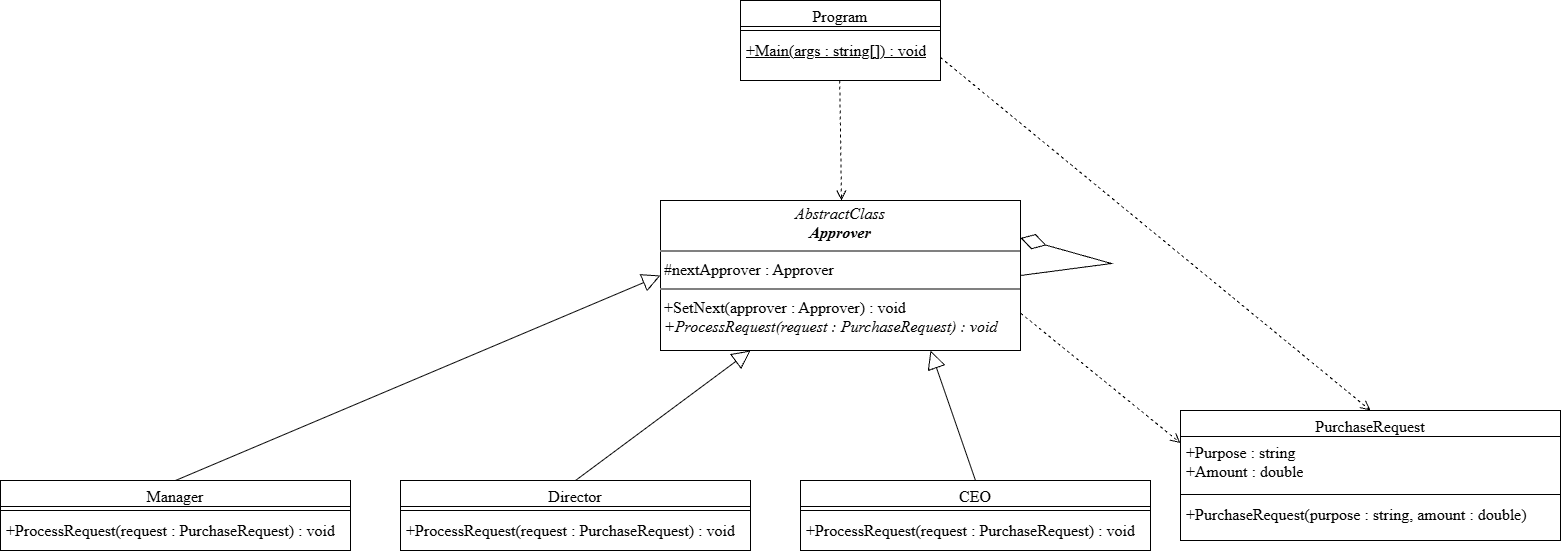

The diagram above was exported from draw.io. Its source (the exported page's mxGraphModel, read from the mxfile embedded in the PNG):
<mxGraphModel dx="1717" dy="1292" grid="0" gridSize="10" guides="1" tooltips="1" connect="1" arrows="1" fold="1" page="0" pageScale="1" pageWidth="827" pageHeight="1169" math="0" shadow="0">
  <root>
    <mxCell id="0" />
    <mxCell id="1" parent="0" />
    <mxCell id="0qEoFgHVEqf4OaI0OMT2-2" parent="1" style="swimlane;fontStyle=1;align=center;verticalAlign=top;childLayout=stackLayout;horizontal=1;startSize=26;horizontalStack=0;resizeParent=1;resizeParentMax=0;resizeLast=0;collapsible=1;marginBottom=0;whiteSpace=wrap;html=1;fontFamily=Times New Roman;fontSize=16;fillColor=none;" value="&lt;span style=&quot;font-weight: normal;&quot;&gt;Manager&lt;/span&gt;" vertex="1">
      <mxGeometry height="70" width="350" x="40" y="200" as="geometry" />
    </mxCell>
    <mxCell id="0qEoFgHVEqf4OaI0OMT2-4" parent="0qEoFgHVEqf4OaI0OMT2-2" style="line;strokeWidth=1;fillColor=none;align=left;verticalAlign=middle;spacingTop=-1;spacingLeft=3;spacingRight=3;rotatable=0;labelPosition=right;points=[];portConstraint=eastwest;strokeColor=inherit;fontFamily=Times New Roman;fontSize=16;" value="" vertex="1">
      <mxGeometry height="8" width="350" y="26" as="geometry" />
    </mxCell>
    <mxCell id="0qEoFgHVEqf4OaI0OMT2-5" parent="0qEoFgHVEqf4OaI0OMT2-2" style="text;strokeColor=none;fillColor=none;align=left;verticalAlign=top;spacingLeft=4;spacingRight=4;overflow=hidden;rotatable=0;points=[[0,0.5],[1,0.5]];portConstraint=eastwest;whiteSpace=wrap;html=1;fontFamily=Times New Roman;fontSize=16;" value="&lt;span style=&quot;white-space: nowrap; background-color: rgb(255, 255, 255);&quot;&gt;+ProcessRequest(request : PurchaseRequest) : void&lt;/span&gt;" vertex="1">
      <mxGeometry height="36" width="350" y="34" as="geometry" />
    </mxCell>
    <mxCell id="0qEoFgHVEqf4OaI0OMT2-6" parent="1" style="verticalAlign=top;align=left;overflow=fill;html=1;whiteSpace=wrap;fontFamily=Times New Roman;fontSize=16;fillColor=none;" value="&lt;p style=&quot;margin:0px;margin-top:4px;text-align:center;&quot;&gt;&lt;i&gt;AbstractClass&lt;/i&gt;&lt;br&gt;&lt;i&gt;&lt;b&gt;Approver&lt;/b&gt;&lt;/i&gt;&lt;/p&gt;&lt;hr style=&quot;border-style:solid;&quot;&gt;&lt;p style=&quot;margin:0px;margin-left:4px;&quot;&gt;&lt;span style=&quot;white-space: nowrap; background-color: rgb(255, 255, 255);&quot;&gt;#nextApprover : Approver&lt;/span&gt;&lt;/p&gt;&lt;hr style=&quot;border-style:solid;&quot;&gt;&lt;p style=&quot;margin:0px;margin-left:4px;&quot;&gt;&lt;span style=&quot;white-space: nowrap; background-color: rgb(255, 255, 255);&quot;&gt;+SetNext(approver : Approver) : void&lt;/span&gt;&lt;br&gt;&lt;span style=&quot;font-style: italic; white-space: nowrap; background-color: rgb(255, 255, 255);&quot;&gt;+ProcessRequest(request : PurchaseRequest) : void&lt;/span&gt;&lt;/p&gt;" vertex="1">
      <mxGeometry height="150" width="360" x="700" y="-80" as="geometry" />
    </mxCell>
    <mxCell id="0qEoFgHVEqf4OaI0OMT2-7" parent="1" style="swimlane;fontStyle=1;align=center;verticalAlign=top;childLayout=stackLayout;horizontal=1;startSize=26;horizontalStack=0;resizeParent=1;resizeParentMax=0;resizeLast=0;collapsible=1;marginBottom=0;whiteSpace=wrap;html=1;fontFamily=Times New Roman;fontSize=16;fillColor=none;" value="&lt;span style=&quot;font-weight: normal;&quot;&gt;Director&lt;/span&gt;" vertex="1">
      <mxGeometry height="70" width="350" x="440" y="200" as="geometry" />
    </mxCell>
    <mxCell id="0qEoFgHVEqf4OaI0OMT2-8" parent="0qEoFgHVEqf4OaI0OMT2-7" style="line;strokeWidth=1;fillColor=none;align=left;verticalAlign=middle;spacingTop=-1;spacingLeft=3;spacingRight=3;rotatable=0;labelPosition=right;points=[];portConstraint=eastwest;strokeColor=inherit;fontFamily=Times New Roman;fontSize=16;" value="" vertex="1">
      <mxGeometry height="8" width="350" y="26" as="geometry" />
    </mxCell>
    <mxCell id="0qEoFgHVEqf4OaI0OMT2-9" parent="0qEoFgHVEqf4OaI0OMT2-7" style="text;strokeColor=none;fillColor=none;align=left;verticalAlign=top;spacingLeft=4;spacingRight=4;overflow=hidden;rotatable=0;points=[[0,0.5],[1,0.5]];portConstraint=eastwest;whiteSpace=wrap;html=1;fontFamily=Times New Roman;fontSize=16;" value="&lt;span style=&quot;white-space: nowrap; background-color: rgb(255, 255, 255);&quot;&gt;+ProcessRequest(request : PurchaseRequest) : void&lt;/span&gt;" vertex="1">
      <mxGeometry height="36" width="350" y="34" as="geometry" />
    </mxCell>
    <mxCell id="0qEoFgHVEqf4OaI0OMT2-10" parent="1" style="swimlane;fontStyle=1;align=center;verticalAlign=top;childLayout=stackLayout;horizontal=1;startSize=26;horizontalStack=0;resizeParent=1;resizeParentMax=0;resizeLast=0;collapsible=1;marginBottom=0;whiteSpace=wrap;html=1;fontFamily=Times New Roman;fontSize=16;fillColor=none;" value="&lt;span style=&quot;font-weight: normal;&quot;&gt;CEO&lt;/span&gt;" vertex="1">
      <mxGeometry height="70" width="350" x="840" y="200" as="geometry" />
    </mxCell>
    <mxCell id="0qEoFgHVEqf4OaI0OMT2-11" parent="0qEoFgHVEqf4OaI0OMT2-10" style="line;strokeWidth=1;fillColor=none;align=left;verticalAlign=middle;spacingTop=-1;spacingLeft=3;spacingRight=3;rotatable=0;labelPosition=right;points=[];portConstraint=eastwest;strokeColor=inherit;fontFamily=Times New Roman;fontSize=16;" value="" vertex="1">
      <mxGeometry height="8" width="350" y="26" as="geometry" />
    </mxCell>
    <mxCell id="0qEoFgHVEqf4OaI0OMT2-12" parent="0qEoFgHVEqf4OaI0OMT2-10" style="text;strokeColor=none;fillColor=none;align=left;verticalAlign=top;spacingLeft=4;spacingRight=4;overflow=hidden;rotatable=0;points=[[0,0.5],[1,0.5]];portConstraint=eastwest;whiteSpace=wrap;html=1;fontFamily=Times New Roman;fontSize=16;" value="&lt;span style=&quot;white-space: nowrap; background-color: rgb(255, 255, 255);&quot;&gt;+ProcessRequest(request : PurchaseRequest) : void&lt;/span&gt;" vertex="1">
      <mxGeometry height="36" width="350" y="34" as="geometry" />
    </mxCell>
    <mxCell id="0qEoFgHVEqf4OaI0OMT2-13" parent="1" style="swimlane;fontStyle=1;align=center;verticalAlign=top;childLayout=stackLayout;horizontal=1;startSize=26;horizontalStack=0;resizeParent=1;resizeParentMax=0;resizeLast=0;collapsible=1;marginBottom=0;whiteSpace=wrap;html=1;fontFamily=Times New Roman;fontSize=16;fillColor=none;" value="&lt;span style=&quot;font-weight: 400; text-align: start; white-space: nowrap; background-color: rgb(255, 255, 255);&quot;&gt;PurchaseRequest&lt;/span&gt;" vertex="1">
      <mxGeometry height="130" width="380" x="1220" y="130" as="geometry" />
    </mxCell>
    <mxCell id="0qEoFgHVEqf4OaI0OMT2-14" parent="0qEoFgHVEqf4OaI0OMT2-13" style="text;strokeColor=none;fillColor=none;align=left;verticalAlign=top;spacingLeft=4;spacingRight=4;overflow=hidden;rotatable=0;points=[[0,0.5],[1,0.5]];portConstraint=eastwest;whiteSpace=wrap;html=1;fontFamily=Times New Roman;fontSize=16;" value="&lt;span style=&quot;white-space: nowrap; background-color: rgb(255, 255, 255);&quot;&gt;+Purpose : string&lt;/span&gt;&lt;div&gt;&lt;span style=&quot;white-space: nowrap; background-color: rgb(255, 255, 255);&quot;&gt;+Amount : double&lt;/span&gt;&lt;/div&gt;" vertex="1">
      <mxGeometry height="54" width="380" y="26" as="geometry" />
    </mxCell>
    <mxCell id="0qEoFgHVEqf4OaI0OMT2-15" parent="0qEoFgHVEqf4OaI0OMT2-13" style="line;strokeWidth=1;fillColor=none;align=left;verticalAlign=middle;spacingTop=-1;spacingLeft=3;spacingRight=3;rotatable=0;labelPosition=right;points=[];portConstraint=eastwest;strokeColor=inherit;fontFamily=Times New Roman;fontSize=16;" value="" vertex="1">
      <mxGeometry height="8" width="380" y="80" as="geometry" />
    </mxCell>
    <mxCell id="0qEoFgHVEqf4OaI0OMT2-16" parent="0qEoFgHVEqf4OaI0OMT2-13" style="text;strokeColor=none;fillColor=none;align=left;verticalAlign=top;spacingLeft=4;spacingRight=4;overflow=hidden;rotatable=0;points=[[0,0.5],[1,0.5]];portConstraint=eastwest;whiteSpace=wrap;html=1;fontFamily=Times New Roman;fontSize=16;" value="&lt;span style=&quot;white-space: nowrap; background-color: rgb(255, 255, 255);&quot;&gt;+PurchaseRequest(purpose : string, amount : double)&lt;/span&gt;" vertex="1">
      <mxGeometry height="42" width="380" y="88" as="geometry" />
    </mxCell>
    <mxCell id="0qEoFgHVEqf4OaI0OMT2-17" parent="1" style="swimlane;fontStyle=1;align=center;verticalAlign=top;childLayout=stackLayout;horizontal=1;startSize=26;horizontalStack=0;resizeParent=1;resizeParentMax=0;resizeLast=0;collapsible=1;marginBottom=0;whiteSpace=wrap;html=1;fontFamily=Times New Roman;fontSize=16;fillColor=none;" value="&lt;span style=&quot;font-weight: 400; text-align: start; white-space: nowrap; background-color: rgb(255, 255, 255);&quot;&gt;Program&lt;/span&gt;" vertex="1">
      <mxGeometry height="80" width="200" x="780" y="-280" as="geometry" />
    </mxCell>
    <mxCell id="0qEoFgHVEqf4OaI0OMT2-19" parent="0qEoFgHVEqf4OaI0OMT2-17" style="line;strokeWidth=1;fillColor=none;align=left;verticalAlign=middle;spacingTop=-1;spacingLeft=3;spacingRight=3;rotatable=0;labelPosition=right;points=[];portConstraint=eastwest;strokeColor=inherit;fontFamily=Times New Roman;fontSize=16;" value="" vertex="1">
      <mxGeometry height="8" width="200" y="26" as="geometry" />
    </mxCell>
    <mxCell id="0qEoFgHVEqf4OaI0OMT2-20" parent="0qEoFgHVEqf4OaI0OMT2-17" style="text;strokeColor=none;fillColor=none;align=left;verticalAlign=top;spacingLeft=4;spacingRight=4;overflow=hidden;rotatable=0;points=[[0,0.5],[1,0.5]];portConstraint=eastwest;whiteSpace=wrap;html=1;fontFamily=Times New Roman;fontSize=16;" value="&lt;span style=&quot;white-space: nowrap; background-color: rgb(255, 255, 255); text-decoration: underline;&quot;&gt;+Main(args : string[]) : void&lt;/span&gt;" vertex="1">
      <mxGeometry height="46" width="200" y="34" as="geometry" />
    </mxCell>
    <mxCell id="0qEoFgHVEqf4OaI0OMT2-21" edge="1" parent="1" source="0qEoFgHVEqf4OaI0OMT2-2" style="endArrow=block;endSize=16;endFill=0;html=1;rounded=0;exitX=0.5;exitY=0;exitDx=0;exitDy=0;entryX=0;entryY=0.5;entryDx=0;entryDy=0;" target="0qEoFgHVEqf4OaI0OMT2-6" value="">
      <mxGeometry relative="1" width="160" as="geometry">
        <mxPoint x="300" y="40" as="sourcePoint" />
        <mxPoint x="460" y="40" as="targetPoint" />
      </mxGeometry>
    </mxCell>
    <mxCell id="0qEoFgHVEqf4OaI0OMT2-23" edge="1" parent="1" source="0qEoFgHVEqf4OaI0OMT2-7" style="endArrow=block;endSize=16;endFill=0;html=1;rounded=0;exitX=0.5;exitY=0;exitDx=0;exitDy=0;entryX=0.25;entryY=1;entryDx=0;entryDy=0;" target="0qEoFgHVEqf4OaI0OMT2-6" value="">
      <mxGeometry relative="1" width="160" as="geometry">
        <mxPoint x="490" y="295" as="sourcePoint" />
        <mxPoint x="975" y="80" as="targetPoint" />
      </mxGeometry>
    </mxCell>
    <mxCell id="0qEoFgHVEqf4OaI0OMT2-25" edge="1" parent="1" source="0qEoFgHVEqf4OaI0OMT2-10" style="endArrow=block;endSize=16;endFill=0;html=1;rounded=0;exitX=0.5;exitY=0;exitDx=0;exitDy=0;entryX=0.75;entryY=1;entryDx=0;entryDy=0;" target="0qEoFgHVEqf4OaI0OMT2-6" value="">
      <mxGeometry relative="1" width="160" as="geometry">
        <mxPoint x="680" y="290" as="sourcePoint" />
        <mxPoint x="855" y="140" as="targetPoint" />
      </mxGeometry>
    </mxCell>
    <mxCell id="0qEoFgHVEqf4OaI0OMT2-26" edge="1" parent="1" style="html=1;verticalAlign=bottom;endArrow=open;dashed=1;endSize=8;curved=0;rounded=0;exitX=0.489;exitY=1.06;exitDx=0;exitDy=0;exitPerimeter=0;" value="">
      <mxGeometry relative="1" as="geometry">
        <Array as="points" />
        <mxPoint x="879.2299999999997" y="-200" as="sourcePoint" />
        <mxPoint x="881" y="-80" as="targetPoint" />
      </mxGeometry>
    </mxCell>
    <mxCell id="0qEoFgHVEqf4OaI0OMT2-27" edge="1" parent="1" source="0qEoFgHVEqf4OaI0OMT2-20" style="html=1;verticalAlign=bottom;endArrow=open;dashed=1;endSize=8;curved=0;rounded=0;exitX=1;exitY=0.5;exitDx=0;exitDy=0;entryX=0.5;entryY=0;entryDx=0;entryDy=0;" target="0qEoFgHVEqf4OaI0OMT2-13" value="">
      <mxGeometry relative="1" as="geometry">
        <Array as="points" />
        <mxPoint x="1100" y="-230" as="sourcePoint" />
        <mxPoint x="1101.7700000000004" y="-110" as="targetPoint" />
      </mxGeometry>
    </mxCell>
    <mxCell id="0qEoFgHVEqf4OaI0OMT2-28" edge="1" parent="1" source="0qEoFgHVEqf4OaI0OMT2-6" style="endArrow=diamondThin;endFill=0;endSize=24;html=1;rounded=0;entryX=1;entryY=0.25;entryDx=0;entryDy=0;exitX=1;exitY=0.5;exitDx=0;exitDy=0;elbow=vertical;" target="0qEoFgHVEqf4OaI0OMT2-6" value="">
      <mxGeometry relative="1" width="160" as="geometry">
        <Array as="points">
          <mxPoint x="1151" y="-17" />
        </Array>
        <mxPoint x="1100" y="50" as="sourcePoint" />
        <mxPoint x="1260" y="50" as="targetPoint" />
      </mxGeometry>
    </mxCell>
    <mxCell id="0qEoFgHVEqf4OaI0OMT2-29" edge="1" parent="1" source="0qEoFgHVEqf4OaI0OMT2-6" style="html=1;verticalAlign=bottom;endArrow=open;dashed=1;endSize=8;curved=0;rounded=0;exitX=1;exitY=0.75;exitDx=0;exitDy=0;entryX=0;entryY=0.25;entryDx=0;entryDy=0;" target="0qEoFgHVEqf4OaI0OMT2-13" value="">
      <mxGeometry relative="1" as="geometry">
        <Array as="points" />
        <mxPoint x="1118" y="50" as="sourcePoint" />
        <mxPoint x="1119.7700000000004" y="170" as="targetPoint" />
      </mxGeometry>
    </mxCell>
  </root>
</mxGraphModel>